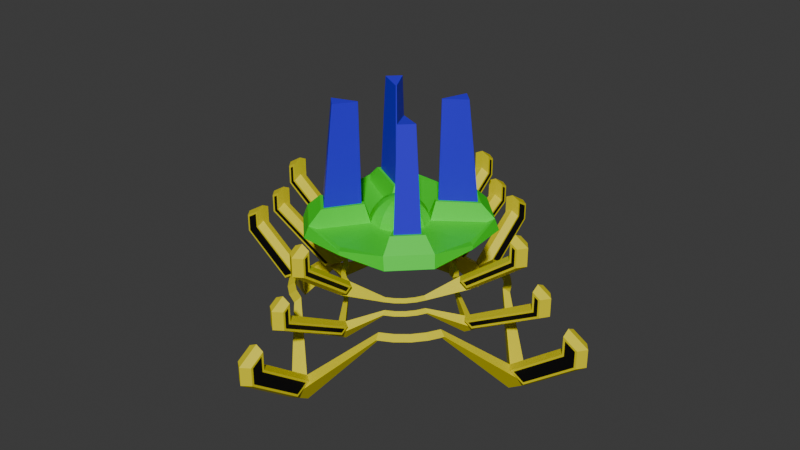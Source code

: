 # Source: stella_crest_charging.blend  (saved by Blender 4.2.66; exported with 4.5.12 LTS)
import bpy
from mathutils import Matrix  # noqa: F401  (used for matrix-valued properties, if any)

bpy.ops.wm.read_factory_settings(use_empty=True)
scene = bpy.context.scene
scene.name = 'c_ubersaw.qc'

# ---- collections
col_stella_crest_charging = bpy.data.collections.new('stella_crest_charging'); scene.collection.children.link(col_stella_crest_charging)

# ---- materials (node trees are filled in below, after node groups)
mat_c_ubersaw = bpy.data.materials.new('c_ubersaw')
mat_c_ubersaw.use_transparent_shadow = False
mat_c_ubersaw.diffuse_color = (0.8097, 0.0, 0.9858, 1.0)
mat_c_saxxy = bpy.data.materials.new('c_saxxy')
mat_c_saxxy.use_transparent_shadow = False
mat_c_invasion_bat_laser_blue = bpy.data.materials.new('c_invasion_bat_laser_blue')
mat_c_invasion_bat_laser_blue.use_transparent_shadow = False
mat_sniper_owl_white = bpy.data.materials.new('sniper_owl_white')
mat_sniper_owl_white.use_transparent_shadow = False
mat_c_frying_pan_gold = bpy.data.materials.new('c_frying_pan_gold')
mat_black = bpy.data.materials.new('black')
mat_crystal_ball_glass = bpy.data.materials.new('crystal_ball_glass')

# ---- material node trees
mat_c_saxxy.use_nodes = True; mat_c_saxxy.node_tree.nodes.clear()
_N = mat_c_saxxy.node_tree.nodes; _L = mat_c_saxxy.node_tree.links
n0 = _N.new('ShaderNodeBsdfPrincipled'); n0.name = 'Principled BSDF'; n0.location = (10, 300)
n1 = _N.new('ShaderNodeOutputMaterial'); n1.name = 'Material Output'; n1.location = (300, 300)
_L.new(n0.outputs[0], n1.inputs[0])
n1.is_active_output = True
mat_c_invasion_bat_laser_blue.use_nodes = True; mat_c_invasion_bat_laser_blue.node_tree.nodes.clear()
_N = mat_c_invasion_bat_laser_blue.node_tree.nodes; _L = mat_c_invasion_bat_laser_blue.node_tree.links
n0 = _N.new('ShaderNodeBsdfPrincipled'); n0.name = 'Principled BSDF'; n0.location = (10, 300)
n0.inputs[0].default_value = (0.03327, 0.006964, 0.8006, 1.0)
n1 = _N.new('ShaderNodeOutputMaterial'); n1.name = 'Material Output'; n1.location = (300, 300)
_L.new(n0.outputs[0], n1.inputs[0])
n1.is_active_output = True
mat_sniper_owl_white.use_nodes = True; mat_sniper_owl_white.node_tree.nodes.clear()
_N = mat_sniper_owl_white.node_tree.nodes; _L = mat_sniper_owl_white.node_tree.links
n0 = _N.new('ShaderNodeBsdfPrincipled'); n0.name = 'Principled BSDF'; n0.location = (10, 300)
n1 = _N.new('ShaderNodeOutputMaterial'); n1.name = 'Material Output'; n1.location = (300, 300)
_L.new(n0.outputs[0], n1.inputs[0])
n1.is_active_output = True
mat_c_frying_pan_gold.use_nodes = True; mat_c_frying_pan_gold.node_tree.nodes.clear()
_N = mat_c_frying_pan_gold.node_tree.nodes; _L = mat_c_frying_pan_gold.node_tree.links
n0 = _N.new('ShaderNodeBsdfPrincipled'); n0.name = 'Principled BSDF'; n0.location = (10, 300)
n0.inputs[0].default_value = (0.8001, 0.6991, 0.004141, 1.0)
n1 = _N.new('ShaderNodeOutputMaterial'); n1.name = 'Material Output'; n1.location = (300, 300)
_L.new(n0.outputs[0], n1.inputs[0])
n1.is_active_output = True
mat_black.use_nodes = True; mat_black.node_tree.nodes.clear()
_N = mat_black.node_tree.nodes; _L = mat_black.node_tree.links
n0 = _N.new('ShaderNodeBsdfPrincipled'); n0.name = 'Principled BSDF'; n0.location = (10, 300)
n0.inputs[0].default_value = (0.0, 0.0, 0.0, 1.0)
n1 = _N.new('ShaderNodeOutputMaterial'); n1.name = 'Material Output'; n1.location = (300, 300)
_L.new(n0.outputs[0], n1.inputs[0])
n1.is_active_output = True
mat_crystal_ball_glass.use_nodes = True; mat_crystal_ball_glass.node_tree.nodes.clear()
_N = mat_crystal_ball_glass.node_tree.nodes; _L = mat_crystal_ball_glass.node_tree.links
n0 = _N.new('ShaderNodeBsdfPrincipled'); n0.name = 'Principled BSDF'; n0.location = (10, 300)
n0.inputs[0].default_value = (0.02516, 0.8005, 0.01584, 1.0)
n1 = _N.new('ShaderNodeOutputMaterial'); n1.name = 'Material Output'; n1.location = (300, 300)
_L.new(n0.outputs[0], n1.inputs[0])
n1.is_active_output = True

# ---- world
world_world = bpy.data.worlds.new('World'); scene.world = world_world
world_world.use_nodes = True; world_world.node_tree.nodes.clear()
_N = world_world.node_tree.nodes; _L = world_world.node_tree.links
n0 = _N.new('ShaderNodeOutputWorld'); n0.name = 'World Output'; n0.location = (300, 300)
n1 = _N.new('ShaderNodeBackground'); n1.name = 'Background'; n1.location = (10, 300)
n1.inputs[0].default_value = (0.05088, 0.05088, 0.05088, 1.0)
_L.new(n1.outputs[0], n0.inputs[0])
n0.is_active_output = True
world_world.color = (0.05088, 0.05088, 0.05088)
world_world.use_sun_shadow = False
world_world.sun_shadow_jitter_overblur = 0.0

# ---- meshes
me_hand_crest_v1 = bpy.data.meshes.new('hand_crest_v1')
me_hand_crest_v1.from_pydata([(-9.745, -5.258, -0.5403), (-9.061, -4.976, -0.1134), (-9.061, -4.976, -0.9672), (-8.978, -6.693, -0.5403), (-8.363, -6.282, -0.1134), (-8.363, -6.282, -0.9672), (-7.946, -7.95, -0.5403), (-7.423, -7.428, -0.1134), (-7.423, -7.428, -0.9672), (-6.688, -8.982, -0.5403), (-6.278, -8.368, -0.1134), (-6.278, -8.368, -0.9672), (-5.254, -9.749, -0.5403), (-4.971, -9.066, -0.1134), (-4.971, -9.066, -0.9672), (-5.592, -2.534, -0.897), (-5.126, -2.341, -0.6059), (-5.126, -2.341, -1.188), (-5.069, -3.513, -0.897), (-4.65, -3.233, -0.6059), (-4.65, -3.233, -1.188), (-4.366, -4.37, -0.897), (-4.009, -4.014, -0.6059), (-4.009, -4.014, -1.188), (-3.508, -5.074, -0.897), (-3.228, -4.655, -0.6059), (-3.228, -4.655, -1.188), (-2.53, -5.597, -0.897), (-2.337, -5.131, -0.6059), (-2.337, -5.131, -1.188), (-5.359, -2.437, 0.4259), (-4.913, -2.253, 0.704), (-4.913, -2.253, 0.1478), (-4.859, -3.372, 0.4259), (-4.458, -3.104, 0.704), (-4.458, -3.104, 0.1478), (-4.187, -4.191, 0.4259), (-3.846, -3.851, 0.704), (-3.846, -3.851, 0.1478), (-3.367, -4.864, 0.4259), (-3.1, -4.463, 0.704), (-3.1, -4.463, 0.1478), (-2.433, -5.363, 0.4259), (-2.248, -4.918, 0.704), (-2.248, -4.918, 0.1478), (-15.78, 0.0, -5.988), (-13.62, 0.0, -4.639), (-13.62, 0.0, -7.336), (0.0, -15.79, -5.988), (0.0, -13.63, -4.639), (0.0, -13.63, -7.336), (-9.616, 0.0, -2.273), (-8.145, 0.0, -1.353), (-8.145, 0.0, -3.192), (0.0, -9.621, -2.273), (0.0, -8.149, -1.353), (0.0, -8.149, -3.192), (-8.878, 0.0, 1.905), (-7.472, 0.0, 2.784), (-7.472, 0.0, 1.027), (0.0, -8.882, 1.905), (0.0, -7.477, 2.784), (0.0, -7.477, 1.027), (0.0, -0.5989, 8.967), (0.0, -1.175, 8.792), (0.0, -1.706, 8.509), (0.0, -2.171, 8.127), (0.0, -2.553, 7.662), (0.0, -2.836, 7.131), (0.0, -3.011, 6.555), (0.0, -3.011, 5.357), (0.0, -2.836, 4.781), (0.0, -2.553, 4.25), (0.0, -2.171, 3.785), (0.0, -1.706, 3.403), (0.0, -1.175, 3.12), (0.0, -0.5989, 2.945), (-0.2995, -0.5187, 8.967), (-0.5874, -1.017, 8.792), (-0.8528, -1.477, 8.509), (-1.085, -1.88, 8.127), (-1.276, -2.211, 7.662), (-1.418, -2.456, 7.131), (-2.59, -2.693, 8.393), (-3.098, -3.411, 3.782), (-1.418, -2.456, 4.781), (-1.276, -2.211, 4.25), (-1.085, -1.88, 3.785), (-0.8528, -1.477, 3.403), (-0.5874, -1.017, 3.12), (-0.2995, -0.5187, 2.945), (-0.5187, -0.2995, 8.967), (-1.017, -0.5874, 8.792), (-1.477, -0.8528, 8.509), (-1.88, -1.085, 8.127), (-2.211, -1.276, 7.662), (-2.456, -1.418, 7.131), (-2.693, -2.59, 8.393), (-3.411, -3.098, 3.782), (-2.456, -1.418, 4.781), (-2.211, -1.276, 4.25), (-1.88, -1.085, 3.785), (-1.477, -0.8528, 3.403), (-1.017, -0.5874, 3.12), (-0.5187, -0.2995, 2.945), (0.0, 0.0, 2.886), (-0.5989, 0.0, 8.967), (-1.175, 0.0, 8.792), (-1.706, 0.0, 8.509), (-2.171, 0.0, 8.127), (-2.553, 0.0, 7.662), (-2.836, 0.0, 7.131), (-3.011, 0.0, 6.555), (-3.011, 0.0, 5.357), (-2.836, 0.0, 4.781), (-2.553, 0.0, 4.25), (-2.171, 0.0, 3.785), (-1.706, 0.0, 3.403), (-1.175, 0.0, 3.12), (-0.5989, 0.0, 2.945), (0.0, 0.0, 9.026), (0.0, -8.545, 6.896), (0.0, -8.818, 6.56), (0.0, -8.827, 6.13), (-4.346, -6.132, 8.619), (-4.853, -6.384, 5.332), (-6.132, -4.346, 8.619), (-6.384, -4.853, 5.332), (-8.545, 0.0, 6.896), (-8.818, 0.0, 6.56), (-8.827, 0.0, 6.13), (-2.608, -1.506, 5.357), (-8.289, -5.024, 6.01), (-1.506, -2.608, 5.357), (-5.024, -8.289, 6.01), (-2.608, -1.506, 6.555), (-1.506, -2.608, 6.555), (-4.137, -7.401, 6.908), (-7.401, -4.137, 6.908), (-4.654, -7.982, 7.28), (-7.982, -4.654, 7.28), (-6.595, -4.273, 8.636), (-4.273, -6.595, 8.636), (-2.641, -2.253, 8.376), (-2.253, -2.641, 8.376), (-2.731, -2.8, 18.79), (-2.8, -2.731, 18.79), (-3.903, -5.095, 18.94), (-5.095, -3.903, 18.94), (-21.78, 0.0, -1.438), (-19.62, 0.0, -0.08968), (0.0, -21.79, -1.438), (0.0, -19.63, -0.08968), (-17.62, 0.0, 2.277), (-16.14, 0.0, 3.196), (0.0, -17.62, 2.277), (0.0, -16.15, 3.196), (-14.88, 0.0, 6.455), (-13.47, 0.0, 7.333), (0.0, -14.88, 6.455), (0.0, -13.48, 7.333), (-21.16, -0.839, -1.466), (-15.75, -0.839, -5.293), (-14.63, -0.839, -4.594), (-0.839, -15.75, -5.293), (-0.839, -14.64, -4.594), (-9.603, -0.839, -1.59), (-9.198, -0.839, -1.336), (-0.839, -9.608, -1.59), (-0.839, -9.203, -1.336), (-8.846, -0.839, 2.6), (-8.48, -0.839, 2.829), (-0.839, -8.851, 2.6), (-0.839, -8.484, 2.829), (-19.64, -0.839, -0.5198), (-0.839, -21.16, -1.466), (-0.839, -19.65, -0.5198), (-16.99, -0.839, 2.249), (-16.16, -0.839, 2.766), (-0.839, -17.0, 2.249), (-0.839, -16.17, 2.766), (-14.25, -0.839, 6.427), (-13.49, -0.839, 6.903), (-0.839, -14.26, 6.427), (-0.839, -13.5, 6.903), (-21.78, 0.0, 0.4606), (-19.62, 0.0, 1.809), (0.0, -21.79, 0.4606), (0.0, -19.63, 1.809), (-17.62, 0.0, 4.176), (-16.14, 0.0, 5.095), (0.0, -17.62, 4.176), (0.0, -16.15, 5.095), (-14.88, 0.0, 8.353), (-13.47, 0.0, 9.232), (0.0, -14.88, 8.353), (0.0, -13.48, 9.232), (-20.94, -0.839, 0.3116), (-19.86, -0.839, 0.9855), (-0.839, -20.94, 0.3116), (-0.839, -19.87, 0.9855), (-16.77, -0.839, 4.027), (-16.38, -0.839, 4.272), (-0.839, -16.78, 4.027), (-0.839, -16.39, 4.272), (-14.04, -0.839, 8.204), (-13.71, -0.839, 8.408), (-0.839, -14.04, 8.204), (-0.839, -13.71, 8.408), (-8.768, -0.839, -1.325), (-16.38, -0.839, 2.638), (-16.77, -0.839, 2.377), (-9.597, -0.839, -1.843), (-0.839, -8.101, 2.812), (-0.839, -13.71, 6.795), (-0.839, -14.04, 6.535), (-0.839, -8.863, 2.335), (-15.76, -0.839, -5.557), (-20.94, -0.839, -1.358), (-19.86, -0.839, -0.628), (-14.25, -0.839, -4.611), (-0.839, -9.601, -1.843), (-0.839, -16.78, 2.377), (-0.839, -16.39, 2.638), (-0.839, -8.773, -1.325), (-0.839, -15.77, -5.557), (-0.839, -20.94, -1.358), (-0.839, -19.87, -0.628), (-0.839, -14.25, -4.611), (-8.096, -0.839, 2.812), (-13.71, -0.839, 6.795), (-14.04, -0.839, 6.535), (-8.858, -0.839, 2.335), (-0.839, -13.5, 8.802), (-21.16, -0.839, 0.4325), (-19.64, -0.839, 1.379), (-0.839, -21.16, 0.4325), (-0.839, -19.65, 1.379), (-16.99, -0.839, 4.147), (-16.16, -0.839, 4.665), (-0.839, -17.0, 4.147), (-0.839, -16.17, 4.665), (-14.25, -0.839, 8.325), (-13.49, -0.839, 8.802), (-0.839, -14.26, 8.325)], [], [(0, 3, 4, 1), (1, 4, 5, 2), (2, 5, 3, 0), (3, 6, 7, 4), (4, 7, 8, 5), (5, 8, 6, 3), (6, 9, 10, 7), (7, 10, 11, 8), (8, 11, 9, 6), (9, 12, 13, 10), (10, 13, 14, 11), (11, 14, 12, 9), (15, 18, 19, 16), (16, 19, 20, 17), (17, 20, 18, 15), (18, 21, 22, 19), (19, 22, 23, 20), (20, 23, 21, 18), (21, 24, 25, 22), (22, 25, 26, 23), (23, 26, 24, 21), (24, 27, 28, 25), (25, 28, 29, 26), (26, 29, 27, 24), (30, 33, 34, 31), (31, 34, 35, 32), (32, 35, 33, 30), (33, 36, 37, 34), (34, 37, 38, 35), (35, 38, 36, 33), (36, 39, 40, 37), (37, 40, 41, 38), (38, 41, 39, 36), (39, 42, 43, 40), (40, 43, 44, 41), (41, 44, 42, 39), (43, 42, 60, 61), (14, 13, 49, 50), (27, 29, 56, 54), (1, 2, 47, 46), (0, 1, 46, 45), (58, 59, 57), (46, 47, 45), (61, 60, 62), (52, 53, 51), (49, 48, 50), (55, 54, 56), (2, 0, 45, 47), (30, 31, 58, 57), (31, 32, 59, 58), (12, 14, 50, 48), (44, 43, 61, 62), (32, 30, 57, 59), (28, 27, 54, 55), (15, 16, 52, 51), (16, 17, 53, 52), (42, 44, 62, 60), (29, 28, 55, 56), (17, 15, 51, 53), (13, 12, 48, 49), (74, 73, 87, 88), (68, 67, 81, 82), (75, 74, 88, 89), (69, 68, 82, 136), (76, 75, 89, 90), (135, 112, 128, 138), (63, 120, 77), (105, 76, 90), (69, 136, 137, 121), (64, 63, 77, 78), (71, 70, 133, 85), (65, 64, 78, 79), (72, 71, 85, 86), (66, 65, 79, 80), (73, 72, 86, 87), (67, 66, 80, 81), (78, 77, 91, 92), (85, 133, 131, 99), (79, 78, 92, 93), (86, 85, 99, 100), (80, 79, 93, 94), (87, 86, 100, 101), (81, 80, 94, 95), (88, 87, 101, 102), (82, 81, 95, 96), (89, 88, 102, 103), (136, 82, 96, 135), (90, 89, 103, 104), (126, 124, 147, 148), (77, 120, 91), (105, 90, 104), (98, 84, 125, 127), (96, 95, 110, 111), (103, 102, 117, 118), (135, 96, 111, 112), (104, 103, 118, 119), (113, 131, 132, 130), (91, 120, 106), (105, 104, 119), (133, 70, 123, 134), (92, 91, 106, 107), (99, 131, 113, 114), (93, 92, 107, 108), (100, 99, 114, 115), (94, 93, 108, 109), (101, 100, 115, 116), (95, 94, 109, 110), (102, 101, 116, 117), (122, 121, 137, 139), (123, 122, 139, 134), (134, 139, 140, 132), (140, 138, 128, 129), (132, 140, 129, 130), (98, 127, 132, 131), (84, 98, 131, 133), (125, 84, 133, 134), (127, 125, 134, 132), (143, 144, 136, 135), (144, 142, 137, 136), (141, 143, 135, 138), (142, 139, 137), (141, 138, 140), (142, 141, 140, 139), (124, 126, 141, 142), (97, 83, 144, 143), (83, 124, 142, 144), (126, 97, 143, 141), (145, 146, 148, 147), (97, 126, 148, 146), (83, 97, 146, 145), (124, 83, 145, 147), (126, 124, 83, 97), (166, 167, 210, 211), (172, 215, 214, 173), (163, 219, 218, 162), (169, 168, 222, 223), (165, 164, 226, 227), (170, 171, 230, 231), (217, 45, 46, 220), (225, 228, 49, 48), (209, 212, 51, 52), (221, 224, 55, 54), (229, 232, 57, 58), (213, 61, 60, 216), (179, 155, 191, 240), (227, 226, 199, 200), (156, 180, 241, 192), (219, 198, 197, 218), (178, 154, 190, 239), (153, 177, 238, 189), (178, 209, 52, 154), (212, 177, 153, 51), (184, 160, 61, 213), (216, 60, 159, 183), (161, 149, 45, 217), (220, 46, 150, 174), (179, 221, 54, 155), (224, 180, 156, 55), (175, 225, 48, 151), (228, 176, 152, 49), (182, 229, 58, 158), (232, 181, 157, 57), (235, 186, 185, 234), (237, 236, 187, 188), (238, 239, 190, 189), (241, 240, 191, 192), (242, 243, 194, 193), (244, 195, 196, 233), (211, 210, 202, 201), (150, 186, 235, 174), (157, 181, 242, 193), (223, 222, 203, 204), (161, 234, 185, 149), (182, 158, 194, 243), (231, 230, 206, 205), (152, 176, 237, 188), (159, 195, 244, 183), (215, 207, 208, 214), (175, 151, 187, 236), (184, 233, 196, 160), (210, 167, 209, 178), (166, 211, 177, 212), (173, 214, 184, 213), (215, 172, 216, 183), (162, 218, 161, 217), (219, 163, 220, 174), (222, 168, 221, 179), (169, 223, 180, 224), (226, 164, 225, 175), (165, 227, 176, 228), (230, 171, 229, 182), (170, 231, 181, 232), (163, 162, 217, 220), (164, 165, 228, 225), (167, 166, 212, 209), (168, 169, 224, 221), (171, 170, 232, 229), (172, 173, 213, 216), (214, 208, 233, 184), (197, 198, 235, 234), (200, 199, 236, 237), (201, 202, 239, 238), (204, 203, 240, 241), (205, 206, 243, 242), (208, 207, 244, 233), (211, 201, 238, 177), (202, 210, 178, 239), (218, 197, 234, 161), (198, 219, 174, 235), (223, 204, 241, 180), (199, 226, 175, 236), (227, 200, 237, 176), (203, 222, 179, 240), (231, 205, 242, 181), (206, 230, 182, 243), (207, 215, 183, 244)])
me_hand_crest_v1.polygons.foreach_set('material_index', [4, 4, 4, 4, 4, 4, 4, 4, 4, 4, 4, 4, 4, 4, 4, 4, 4, 4, 4, 4, 4, 4, 4, 4, 4, 4, 4, 4, 4, 4, 4, 4, 4, 4, 4, 4, 4, 4, 4, 4, 4, 4, 4, 4, 4, 4, 4, 4, 4, 4, 4, 4, 4, 4, 4, 4, 4, 4, 4, 4, 6, 6, 6, 6, 6, 6, 6, 6, 6, 6, 6, 6, 6, 6, 6, 6, 6, 6, 6, 6, 6, 6, 6, 6, 6, 6, 6, 6, 2, 6, 6, 6, 6, 6, 6, 6, 6, 6, 6, 6, 6, 6, 6, 6, 6, 6, 6, 6, 6, 6, 6, 6, 6, 6, 6, 6, 6, 6, 6, 6, 6, 6, 6, 6, 6, 6, 6, 2, 2, 2, 2, 6, 5, 5, 5, 5, 5, 5, 4, 4, 4, 4, 4, 4, 4, 5, 4, 5, 4, 4, 4, 4, 4, 4, 4, 4, 4, 4, 4, 4, 4, 4, 4, 4, 4, 4, 4, 4, 5, 4, 4, 5, 4, 4, 5, 4, 4, 5, 4, 4, 4, 4, 4, 4, 4, 4, 4, 4, 4, 4, 4, 4, 4, 4, 4, 4, 4, 4, 4, 4, 4, 4, 4, 4, 4, 4, 4, 4, 4, 4, 4, 4, 4, 4, 4, 4])
_uv = me_hand_crest_v1.uv_layers.new(name='Float2')
_uv.uv.foreach_set('vector', [0.07962, -2.875, 0.1341, -2.875, 0.1317, -2.328, 0.08205, -2.328, 0.08216, 0.2394, 0.1335, 0.2394, 0.1335, 0.7871, 0.08216, 0.7871, 0.08192, 3.312, 0.1302, 3.312, 0.1326, 3.86, 0.07956, 3.86, 0.09189, -2.939, 0.1464, -2.939, 0.144, -2.391, 0.09432, -2.391, 0.09381, 0.2395, 0.1452, 0.2395, 0.1452, 0.7872, 0.09381, 0.7872, 0.09473, 3.375, 0.143, 3.375, 0.1454, 3.923, 0.09237, 3.923, 0.1038, -2.939, 0.1583, -2.939, 0.1559, -2.391, 0.1062, -2.391, 0.1051, 0.2393, 0.1564, 0.2393, 0.1564, 0.787, 0.1051, 0.7871, 0.1072, 3.375, 0.1555, 3.375, 0.1578, 3.923, 0.1048, 3.923, 0.1161, -2.877, 0.1706, -2.877, 0.1682, -2.329, 0.1185, -2.329, 0.1167, 0.2395, 0.1681, 0.2395, 0.1681, 0.7872, 0.1167, 0.7872, 0.12, 3.313, 0.1683, 3.313, 0.1706, 3.861, 0.1176, 3.861, 0.06469, -0.2363, 0.1018, -0.2363, 0.1002, 0.1373, 0.06634, 0.1373, 0.06593, 0.5554, 0.101, 0.5554, 0.101, 0.9289, 0.06593, 0.9289, 0.06665, 0.6165, 0.09961, 0.6165, 0.1012, 0.99, 0.06504, 0.99, 0.09261, -0.2477, 0.1298, -0.2477, 0.1281, 0.1259, 0.09426, 0.1259, 0.09374, 0.5553, 0.1288, 0.5553, 0.1288, 0.9289, 0.09374, 0.9289, 0.09466, 0.6278, 0.1276, 0.6278, 0.1292, 1.001, 0.09305, 1.001, 0.1205, -0.248, 0.1576, -0.248, 0.156, 0.1255, 0.1221, 0.1255, 0.1215, 0.5553, 0.1565, 0.5553, 0.1565, 0.9289, 0.1215, 0.9289, 0.1226, 0.6282, 0.1556, 0.6282, 0.1572, 1.002, 0.121, 1.002, 0.1484, -0.2374, 0.1855, -0.2374, 0.1839, 0.1362, 0.15, 0.1362, 0.1493, 0.5553, 0.1843, 0.5553, 0.1843, 0.9288, 0.1493, 0.9288, 0.1506, 0.6175, 0.1836, 0.6175, 0.1852, 0.991, 0.149, 0.991, 0.06552, 0.3314, 0.101, 0.3314, 0.09943, 0.6882, 0.0671, 0.6882, 0.06672, -0.285, 0.1002, -0.285, 0.1002, 0.07189, 0.06672, 0.07188, 0.06739, 0.9203, 0.09887, 0.9203, 0.1004, 1.277, 0.06585, 1.277, 0.09344, 0.3199, 0.1289, 0.3199, 0.1274, 0.6768, 0.09502, 0.6768, 0.09452, -0.2848, 0.128, -0.2848, 0.128, 0.07204, 0.09452, 0.07204, 0.0954, 0.9317, 0.1269, 0.9317, 0.1284, 1.289, 0.09386, 1.289, 0.1213, 0.3196, 0.1568, 0.3196, 0.1552, 0.6765, 0.1229, 0.6764, 0.1223, -0.285, 0.1557, -0.285, 0.1557, 0.07184, 0.1223, 0.07184, 0.1233, 0.932, 0.1548, 0.932, 0.1564, 1.289, 0.1218, 1.289, 0.1492, 0.3303, 0.1847, 0.3303, 0.1831, 0.6871, 0.1508, 0.6871, 0.1501, -0.285, 0.1835, -0.285, 0.1835, 0.07181, 0.1501, 0.07182, 0.1513, 0.9214, 0.1828, 0.9214, 0.1844, 1.278, 0.1498, 1.278, 0.1379, 0.2226, 0.1422, -0.1123, 0.2335, -0.9421, 0.2127, 0.04382, 0.3651, 0.7871, 0.3651, 0.2394, 0.491, 3.143, 0.491, 4.873, 0.3197, -0.07484, 0.3156, -0.4277, 0.4001, -0.04121, 0.4207, 0.9957, -0.1151, 0.2394, -0.1151, 0.7872, -0.2409, 4.873, -0.2409, 3.143, -0.04226, -2.215, -0.03623, -1.69, -0.2167, -4.351, -0.2508, -5.844, 0.05996, 49.67, 0.05996, 50.79, 0.05847, 78.56, 0.05281, 129.9, 0.05281, 131.7, 0.05052, 163.4, 0.19, 49.76, 0.1915, 78.66, 0.19, 50.89, 0.05877, 52.32, 0.05877, 53.5, 0.05721, 78.18, 0.1972, 130.0, 0.1995, 163.4, 0.1972, 131.7, 0.1912, 52.4, 0.1928, 78.26, 0.1912, 53.58, -0.1124, 1.888, -0.1192, 2.4, -0.2834, 2.745, -0.2545, 1.216, 0.1079, -0.1105, 0.1122, 0.2244, 0.03734, 0.04601, 0.0166, -0.9399, -0.01336, -0.285, -0.01336, 0.07187, -0.07966, -0.4921, -0.07966, -1.619, 0.3693, 2.402, 0.3625, 1.89, 0.5045, 1.218, 0.5334, 2.748, 0.2635, 0.07189, 0.2635, -0.285, 0.3297, -1.619, 0.3297, -0.4921, 0.01479, 0.2192, 0.01284, 0.5716, -0.1035, 2.195, -0.08195, 1.22, 0.1421, -0.4229, 0.1444, -0.7894, 0.2693, -2.64, 0.2465, -1.616, 0.1058, -0.7881, 0.1081, -0.4216, 0.003578, -1.614, -0.01925, -2.638, -0.01156, 0.5554, -0.01156, 0.9289, -0.0872, 2.214, -0.0872, 1.035, 0.2373, 0.573, 0.2354, 0.2205, 0.332, 1.222, 0.3536, 2.197, 0.2617, 0.9289, 0.2617, 0.5553, 0.3373, 1.035, 0.3373, 2.214, -0.06551, -0.4295, -0.06962, -0.07666, -0.1706, 0.9934, -0.15, -0.04343, 0.2863, -1.692, 0.2924, -2.217, 0.5009, -5.847, 0.4668, -4.353, 0.2436, 0.5963, 0.2535, 0.6588, 0.1632, 0.6588, 0.173, 0.5963, 0.2531, 1.179, 0.2485, 1.241, 0.1682, 1.241, 0.1636, 1.179, 0.2405, 0.4326, 0.2555, 0.4951, 0.1611, 0.4951, 0.1761, 0.4326, 0.2518, 1.158, 0.2492, 1.22, 0.1675, 1.22, 0.1649, 1.158, 0.2337, 0.2538, 0.2596, 0.3163, 0.157, 0.3163, 0.183, 0.2538, 0.08508, 1.158, -0.00175, 1.158, -0.07302, 1.01, 0.1512, 1.018, 0.25, 1.002, 0.2083, 1.065, 0.1667, 1.002, 0.2083, 0.06494, 0.25, 0.1274, 0.1667, 0.1274, 0.2518, 1.158, 0.1649, 1.158, 0.09884, 1.018, 0.323, 1.01, 0.2692, 1.066, 0.2386, 1.129, 0.1781, 1.129, 0.1475, 1.066, 0.2483, 0.9703, 0.2508, 1.033, 0.1659, 1.033, 0.1684, 0.9703, 0.2603, 1.12, 0.2438, 1.183, 0.1728, 1.183, 0.1564, 1.12, 0.247, 0.8662, 0.2514, 0.9287, 0.1652, 0.9287, 0.1696, 0.8662, 0.2568, 1.159, 0.2462, 1.221, 0.1705, 1.221, 0.1599, 1.159, 0.2456, 0.7414, 0.2523, 0.8039, 0.1644, 0.8039, 0.1711, 0.7414, 0.2546, 1.179, 0.2476, 1.241, 0.1691, 1.241, 0.162, 1.179, 0.1859, 1.066, 0.1553, 1.129, 0.09473, 1.129, 0.06412, 1.066, 0.1649, 0.9703, 0.1675, 1.033, 0.08255, 1.033, 0.08506, 0.9703, 0.177, 1.12, 0.1605, 1.183, 0.08951, 1.183, 0.07303, 1.12, 0.1637, 0.8662, 0.1681, 0.9287, 0.08191, 0.9287, 0.0863, 0.8662, 0.1734, 1.159, 0.1629, 1.221, 0.08714, 1.221, 0.07658, 1.159, 0.1622, 0.7414, 0.1689, 0.8039, 0.08107, 0.8039, 0.08777, 0.7414, 0.1713, 1.179, 0.1642, 1.241, 0.08575, 1.241, 0.07871, 1.179, 0.1603, 0.5963, 0.1702, 0.6588, 0.07984, 0.6588, 0.08971, 0.5963, 0.1697, 1.179, 0.1652, 1.241, 0.08483, 1.241, 0.08028, 1.179, 0.1572, 0.4326, 0.1722, 0.4951, 0.07779, 0.4951, 0.09281, 0.4326, 0.1684, 1.158, 0.1659, 1.22, 0.08415, 1.22, 0.08158, 1.158, 0.1504, 0.2538, 0.1763, 0.3163, 0.0737, 0.3163, 0.09962, 0.2538, 0.05473, 1.029, 0.1953, 1.029, 0.1719, 1.029, 0.07812, 1.029, 0.1667, 1.002, 0.125, 1.065, 0.08333, 1.002, 0.125, 0.06494, 0.1667, 0.1274, 0.08333, 0.1274, 0.1129, 1.07, 0.1371, 1.07, 0.184, 1.162, 0.06599, 1.162, 0.08639, 1.179, 0.08184, 1.241, 0.001494, 1.241, -0.003055, 1.179, 0.07385, 0.4326, 0.08888, 0.4951, -0.005545, 0.4951, 0.009481, 0.4326, 0.08508, 1.158, 0.08252, 1.22, 0.0008127, 1.22, -0.00175, 1.158, 0.06705, 0.2538, 0.09297, 0.3163, -0.009637, 0.3163, 0.01629, 0.2538, -0.0007871, 1.033, 0.08412, 1.033, 0.1761, 1.202, -0.08305, 1.186, 0.08333, 1.002, 0.04167, 1.065, 1.49e-08, 1.002, 0.04167, 0.06494, 0.08333, 0.1274, -2.608e-08, 0.1274, 0.1659, 1.033, 0.2508, 1.033, 0.333, 1.186, 0.0739, 1.202, 0.1025, 1.066, 0.07194, 1.129, 0.01139, 1.129, -0.01921, 1.066, 0.08161, 0.9703, 0.08412, 1.033, -0.0007871, 1.033, 0.001722, 0.9703, 0.09364, 1.12, 0.07716, 1.183, 0.006173, 1.183, -0.0103, 1.12, 0.08036, 0.8662, 0.08475, 0.9287, -0.00142, 0.9287, 0.002971, 0.8662, 0.09008, 1.159, 0.07953, 1.221, 0.003802, 1.221, -0.006751, 1.159, 0.0789, 0.7414, 0.08559, 0.8039, -0.002259, 0.8039, 0.004438, 0.7414, 0.08795, 1.179, 0.08092, 1.241, 0.002418, 1.241, -0.004622, 1.179, 0.07695, 0.5963, 0.08683, 0.6588, -0.003494, 0.6588, 0.00638, 0.5963, 0.3029, 1.029, 0.2997, 1.069, 0.08269, 1.094, 0.05828, 1.074, 0.3087, 1.131, 0.3087, 1.173, 0.06716, 1.244, 0.05189, 1.122, 0.2468, 1.063, 0.2492, 1.186, 0.0008482, 1.186, 0.003238, 1.063, 0.1917, 1.074, 0.1673, 1.094, -0.04968, 1.069, -0.05291, 1.029, 0.1981, 1.122, 0.1828, 1.244, -0.05869, 1.173, -0.0587, 1.131, 0.1117, 1.072, 0.04246, 1.158, -0.0007493, 1.199, 0.08255, 1.033, 0.1371, 1.057, 0.1129, 1.057, 0.08255, 1.033, 0.1675, 1.033, 0.2075, 1.158, 0.1383, 1.072, 0.1675, 1.033, 0.2507, 1.199, 0.06599, 1.183, 0.184, 1.183, 0.2507, 1.199, -0.0007493, 1.199, 0.1097, 1.141, 0.1403, 1.141, 0.1684, 1.158, 0.08158, 1.158, 0.1403, 1.141, 0.2164, 1.022, 0.2536, 1.024, 0.1684, 1.158, 0.03363, 1.022, 0.1097, 1.141, 0.08158, 1.158, -0.003601, 1.024, 0.2124, 1.085, 0.2501, 1.056, 0.2477, 1.094, 0.03783, 1.089, 0.002318, 1.094, -8.598e-05, 1.056, 0.2124, 1.085, 0.0376, 1.085, -8.598e-05, 1.056, 0.2501, 1.056, 0.1953, 1.029, 0.05473, 1.029, 0.03363, 1.022, 0.2164, 1.022, 0.1209, 1.133, 0.1291, 1.133, 0.1403, 1.141, 0.1097, 1.141, 0.1291, 1.133, 0.1953, 1.029, 0.2164, 1.022, 0.1403, 1.141, 0.05473, 1.029, 0.1209, 1.133, 0.1097, 1.141, 0.03363, 1.022, 0.1277, 1.11, 0.1223, 1.11, 0.07812, 1.041, 0.1719, 1.041, 0.1209, 1.133, 0.05473, 1.029, 0.06366, 1.043, 0.1078, 1.112, 0.1291, 1.133, 0.1209, 1.133, 0.1223, 1.133, 0.1277, 1.133, 0.1953, 1.029, 0.1291, 1.133, 0.1422, 1.112, 0.1863, 1.043, 0.0, 0.0, 0.0, 0.0, 0.0, 0.0, 0.0, 0.0, 0.05723, 77.53, 0.05765, 70.4, 0.05004, 191.2, 0.04963, 198.1, 0.2361, -0.6669, 0.345, -1.614, 0.3404, -1.364, 0.2307, -0.4096, -0.2251, -4.858, -0.2276, -6.447, -0.2453, -7.209, -0.2428, -5.633, 0.1924, 70.48, 0.1928, 77.61, 0.2004, 198.2, 0.2, 191.3, 0.1983, 145.2, 0.1995, 162.5, 0.205, 238.3, 0.2038, 221.6, 0.05851, 77.48, 0.05889, 69.94, 0.05335, 172.8, 0.05301, 179.6, -0.2459, -5.713, -0.2508, -5.844, -0.2167, -4.351, -0.2219, -4.665, 0.1995, 162.9, 0.1979, 139.4, 0.1972, 130.0, 0.1995, 163.4, 0.05811, 63.02, 0.05723, 77.57, 0.05721, 78.18, 0.05877, 52.32, 0.1928, 77.65, 0.1919, 63.1, 0.1912, 52.4, 0.1928, 78.26, 0.0593, 62.22, 0.05849, 77.9, 0.05847, 78.56, 0.05996, 49.67, 0.2238, -0.2369, 0.2127, 0.04382, 0.2335, -0.9421, 0.2351, -0.7717, 0.1992, 179.7, 0.1999, 190.4, 0.2007, 203.1, 0.2001, 192.4, 0.2038, 221.6, 0.205, 238.3, 0.205, 237.3, 0.2038, 220.6, 0.1976, 152.7, 0.1976, 153.3, 0.1984, 166.1, 0.1984, 165.5, -0.2276, -6.447, -0.2096, -5.994, -0.2267, -6.741, -0.2453, -7.209, 0.05238, 153.3, 0.0524, 152.6, 0.05158, 165.4, 0.05156, 166.0, 0.05011, 190.3, 0.05077, 179.6, 0.04995, 192.4, 0.04929, 203.1, 0.05093, 176.2, 0.05811, 63.02, 0.05877, 52.32, 0.05095, 175.6, 0.05723, 77.57, 0.05005, 190.8, 0.04939, 201.5, 0.05721, 78.18, 0.3371, -1.222, 0.3387, -1.051, 0.2127, 0.04382, 0.2238, -0.2369, 0.2351, -0.7717, 0.2335, -0.9421, 0.3593, -2.038, 0.3483, -1.757, -0.2484, -7.352, -0.2537, -7.667, -0.2508, -5.844, -0.2459, -5.713, -0.2219, -4.665, -0.2167, -4.351, -0.2195, -6.174, -0.2244, -6.304, 0.2, 190.9, 0.1928, 77.65, 0.1928, 78.26, 0.2006, 201.6, 0.1919, 63.1, 0.1991, 176.3, 0.1991, 175.7, 0.1912, 52.4, 0.2052, 241.7, 0.1995, 162.9, 0.1995, 163.4, 0.2059, 251.1, 0.1979, 139.4, 0.2036, 218.2, 0.2036, 217.7, 0.1972, 130.0, 0.05358, 168.4, 0.0593, 62.22, 0.05996, 49.67, 0.0536, 167.7, 0.05849, 77.9, 0.05277, 184.0, 0.05211, 196.6, 0.05847, 78.56, -0.2097, -5.723, -0.2048, -5.592, -0.239, -7.085, -0.2338, -6.77, 0.2028, 206.8, 0.2044, 230.3, 0.2051, 239.7, 0.2028, 206.3, 0.05067, 181.4, 0.05155, 166.8, 0.05157, 166.2, 0.05001, 192.1, 0.1985, 166.9, 0.1993, 181.4, 0.2, 192.1, 0.1984, 166.3, 0.05354, 169.0, 0.05435, 153.3, 0.05437, 152.6, 0.05288, 181.5, 0.339, -1.141, 0.35, -1.422, 0.3294, -0.4353, 0.3278, -0.6058, 0.04963, 198.1, 0.05004, 191.2, 0.05004, 190.2, 0.04963, 197.1, -0.2195, -6.174, -0.2166, -6.328, -0.2216, -6.459, -0.2244, -6.304, 0.05211, 196.6, 0.05277, 184.0, 0.05195, 199.1, 0.05129, 211.7, 0.2, 191.3, 0.2004, 198.2, 0.2004, 197.2, 0.2, 190.3, -0.2484, -7.352, -0.2456, -7.507, -0.2509, -7.821, -0.2537, -7.667, 0.05358, 168.4, 0.0536, 167.7, 0.05278, 182.8, 0.05276, 183.4, 0.05301, 179.6, 0.05335, 172.8, 0.05335, 171.8, 0.05301, 178.5, 0.2036, 217.7, 0.2036, 218.2, 0.2044, 229.4, 0.2044, 228.8, 0.3593, -2.038, 0.3769, -2.072, 0.3659, -1.791, 0.3483, -1.757, 0.345, -1.614, 0.3525, -0.9879, 0.3477, -0.7589, 0.3404, -1.364, 0.2052, 241.7, 0.2059, 251.1, 0.2067, 262.3, 0.206, 252.9, 0.3371, -1.222, 0.3547, -1.256, 0.3563, -1.085, 0.3387, -1.051, 0.05004, 191.2, 0.05765, 70.4, 0.05811, 63.02, 0.05027, 187.4, 0.05723, 77.53, 0.04963, 198.1, 0.04939, 202.0, 0.05723, 77.57, 0.2307, -0.4096, 0.3404, -1.364, 0.3371, -1.222, 0.2238, -0.2369, 0.345, -1.614, 0.2361, -0.6669, 0.2351, -0.7717, 0.3483, -1.757, -0.2428, -5.633, -0.2453, -7.209, -0.2484, -7.352, -0.2459, -5.713, -0.2276, -6.447, -0.2251, -4.858, -0.2219, -4.665, -0.2244, -6.304, 0.2004, 198.2, 0.1928, 77.61, 0.1928, 77.65, 0.2006, 202.0, 0.1924, 70.48, 0.2, 191.3, 0.1997, 187.5, 0.1919, 63.1, 0.205, 238.3, 0.1995, 162.5, 0.1995, 162.9, 0.2052, 241.7, 0.1983, 145.2, 0.2038, 221.6, 0.2036, 218.2, 0.1979, 139.4, 0.05335, 172.8, 0.05889, 69.94, 0.0593, 62.22, 0.05358, 168.4, 0.05851, 77.48, 0.05301, 179.6, 0.05277, 184.0, 0.05849, 77.9, -0.2251, -4.858, -0.2428, -5.633, -0.2459, -5.713, -0.2219, -4.665, 0.1995, 162.5, 0.1983, 145.2, 0.1979, 139.4, 0.1995, 162.9, 0.05765, 70.4, 0.05723, 77.53, 0.05723, 77.57, 0.05811, 63.02, 0.1928, 77.61, 0.1924, 70.48, 0.1919, 63.1, 0.1928, 77.65, 0.05889, 69.94, 0.05851, 77.48, 0.05849, 77.9, 0.0593, 62.22, 0.2361, -0.6669, 0.2307, -0.4096, 0.2238, -0.2369, 0.2351, -0.7717, 0.3404, -1.364, 0.3477, -0.7589, 0.3457, -0.5094, 0.3371, -1.222, -0.2267, -6.741, -0.2096, -5.994, -0.2033, -5.771, -0.2273, -6.819, 0.2038, 220.6, 0.205, 237.3, 0.2052, 240.5, 0.2036, 217.0, 0.04963, 197.1, 0.05004, 190.2, 0.05027, 186.2, 0.0494, 200.7, 0.2, 190.3, 0.2004, 197.2, 0.2006, 200.8, 0.1997, 186.3, 0.05301, 178.5, 0.05335, 171.8, 0.05358, 167.1, 0.05277, 182.8, 0.3477, -0.7589, 0.3525, -0.9879, 0.3569, -1.044, 0.3457, -0.5094, 0.04963, 198.1, 0.04963, 197.1, 0.0494, 200.7, 0.04939, 202.0, 0.05004, 190.2, 0.05004, 191.2, 0.05027, 187.4, 0.05027, 186.2, -0.2453, -7.209, -0.2267, -6.741, -0.2273, -6.819, -0.2484, -7.352, -0.2096, -5.994, -0.2276, -6.447, -0.2244, -6.304, -0.2033, -5.771, 0.2, 191.3, 0.2, 190.3, 0.1997, 186.3, 0.1997, 187.5, 0.205, 237.3, 0.205, 238.3, 0.2052, 241.7, 0.2052, 240.5, 0.2038, 221.6, 0.2038, 220.6, 0.2036, 217.0, 0.2036, 218.2, 0.2004, 197.2, 0.2004, 198.2, 0.2006, 202.0, 0.2006, 200.8, 0.05301, 179.6, 0.05301, 178.5, 0.05277, 182.8, 0.05277, 184.0, 0.05335, 171.8, 0.05335, 172.8, 0.05358, 168.4, 0.05358, 167.1, 0.3525, -0.9879, 0.345, -1.614, 0.3483, -1.757, 0.3569, -1.044])
me_hand_crest_v1.materials.append(mat_c_ubersaw)
me_hand_crest_v1.materials.append(mat_c_saxxy)
me_hand_crest_v1.materials.append(mat_c_invasion_bat_laser_blue)
me_hand_crest_v1.materials.append(mat_sniper_owl_white)
me_hand_crest_v1.materials.append(mat_c_frying_pan_gold)
me_hand_crest_v1.materials.append(mat_black)
me_hand_crest_v1.materials.append(mat_crystal_ball_glass)
me_hand_crest_v1.update()
me_hand_crest_v1.normals_split_custom_set([tuple(v) for v in zip(*[iter([-0.4426, -0.2366, 0.865, -0.4426, -0.2366, 0.865, -0.4426, -0.2366, 0.865, -0.4426, -0.2366, 0.865, 0.8819, 0.4714, 0.0, 0.8819, 0.4714, 0.0, 0.8819, 0.4714, 0.0, 0.8819, 0.4714, 0.0, -0.4426, -0.2366, -0.865, -0.4426, -0.2366, -0.865, -0.4426, -0.2366, -0.865, -0.4426, -0.2366, -0.865, -0.3879, -0.3183, 0.865, -0.3879, -0.3183, 0.865, -0.3879, -0.3183, 0.865, -0.3879, -0.3183, 0.865, 0.773, 0.6344, 0.0, 0.773, 0.6344, 0.0, 0.773, 0.6344, 0.0, 0.773, 0.6344, 0.0, -0.3879, -0.3183, -0.865, -0.3879, -0.3183, -0.865, -0.3879, -0.3183, -0.865, -0.3879, -0.3183, -0.865, -0.3183, -0.3879, 0.865, -0.3183, -0.3879, 0.865, -0.3183, -0.3879, 0.865, -0.3183, -0.3879, 0.865, 0.6344, 0.773, 0.0, 0.6344, 0.773, 0.0, 0.6344, 0.773, 0.0, 0.6344, 0.773, 0.0, -0.3183, -0.3879, -0.865, -0.3183, -0.3879, -0.865, -0.3183, -0.3879, -0.865, -0.3183, -0.3879, -0.865, -0.2366, -0.4426, 0.865, -0.2366, -0.4426, 0.865, -0.2366, -0.4426, 0.865, -0.2366, -0.4426, 0.865, 0.4714, 0.8819, 0.0, 0.4714, 0.8819, 0.0, 0.4714, 0.8819, 0.0, 0.4714, 0.8819, 0.0, -0.2366, -0.4426, -0.865, -0.2366, -0.4426, -0.865, -0.2366, -0.4426, -0.865, -0.2366, -0.4426, -0.865, -0.4426, -0.2366, 0.865, -0.4426, -0.2366, 0.865, -0.4426, -0.2366, 0.865, -0.4426, -0.2366, 0.865, 0.8819, 0.4714, 0.0, 0.8819, 0.4714, 0.0, 0.8819, 0.4714, 0.0, 0.8819, 0.4714, 0.0, -0.4426, -0.2366, -0.865, -0.4426, -0.2366, -0.865, -0.4426, -0.2366, -0.865, -0.4426, -0.2366, -0.865, -0.3879, -0.3183, 0.865, -0.3879, -0.3183, 0.865, -0.3879, -0.3183, 0.865, -0.3879, -0.3183, 0.865, 0.773, 0.6344, 0.0, 0.773, 0.6344, 0.0, 0.773, 0.6344, 0.0, 0.773, 0.6344, 0.0, -0.3879, -0.3183, -0.865, -0.3879, -0.3183, -0.865, -0.3879, -0.3183, -0.865, -0.3879, -0.3183, -0.865, -0.3183, -0.3879, 0.865, -0.3183, -0.3879, 0.865, -0.3183, -0.3879, 0.865, -0.3183, -0.3879, 0.865, 0.6344, 0.773, 0.0, 0.6344, 0.773, 0.0, 0.6344, 0.773, 0.0, 0.6344, 0.773, 0.0, -0.3183, -0.3879, -0.865, -0.3183, -0.3879, -0.865, -0.3183, -0.3879, -0.865, -0.3183, -0.3879, -0.865, -0.2366, -0.4426, 0.865, -0.2366, -0.4426, 0.865, -0.2366, -0.4426, 0.865, -0.2366, -0.4426, 0.865, 0.4714, 0.8819, 0.0, 0.4714, 0.8819, 0.0, 0.4714, 0.8819, 0.0, 0.4714, 0.8819, 0.0, -0.2366, -0.4426, -0.865, -0.2366, -0.4426, -0.865, -0.2366, -0.4426, -0.865, -0.2366, -0.4426, -0.865, -0.4426, -0.2366, 0.865, -0.4426, -0.2366, 0.865, -0.4426, -0.2366, 0.865, -0.4426, -0.2366, 0.865, 0.8819, 0.4714, 0.0, 0.8819, 0.4714, 0.0, 0.8819, 0.4714, 0.0, 0.8819, 0.4714, 0.0, -0.4426, -0.2366, -0.865, -0.4426, -0.2366, -0.865, -0.4426, -0.2366, -0.865, -0.4426, -0.2366, -0.865, -0.3879, -0.3183, 0.865, -0.3879, -0.3183, 0.865, -0.3879, -0.3183, 0.865, -0.3879, -0.3183, 0.865, 0.773, 0.6344, 0.0, 0.773, 0.6344, 0.0, 0.773, 0.6344, 0.0, 0.773, 0.6344, 0.0, -0.3879, -0.3183, -0.865, -0.3879, -0.3183, -0.865, -0.3879, -0.3183, -0.865, -0.3879, -0.3183, -0.865, -0.3183, -0.3879, 0.865, -0.3183, -0.3879, 0.865, -0.3183, -0.3879, 0.865, -0.3183, -0.3879, 0.865, 0.6344, 0.773, 0.0, 0.6344, 0.773, 0.0, 0.6344, 0.773, 0.0, 0.6344, 0.773, 0.0, -0.3183, -0.3879, -0.865, -0.3183, -0.3879, -0.865, -0.3183, -0.3879, -0.865, -0.3183, -0.3879, -0.865, -0.2366, -0.4426, 0.865, -0.2366, -0.4426, 0.865, -0.2366, -0.4426, 0.865, -0.2366, -0.4426, 0.865, 0.4714, 0.8819, 0.0, 0.4714, 0.8819, 0.0, 0.4714, 0.8819, 0.0, 0.4714, 0.8819, 0.0, -0.2366, -0.4426, -0.865, -0.2366, -0.4426, -0.865, -0.2366, -0.4426, -0.865, -0.2366, -0.4426, -0.865, -0.7812, -0.273, 0.5614, -0.7812, -0.273, 0.5614, -0.7812, -0.273, 0.5614, -0.7812, -0.273, 0.5614, 0.6762, 0.7367, 0.0, 0.6762, 0.7367, 0.0, 0.6762, 0.7367, 0.0, 0.6762, 0.7367, 0.0, -0.7826, -0.272, -0.56, -0.7826, -0.272, -0.56, -0.7826, -0.272, -0.56, -0.7826, -0.272, -0.56, 0.737, 0.6758, 0.0, 0.737, 0.6758, 0.0, 0.737, 0.6758, 0.0, 0.737, 0.6758, 0.0, -0.5315, 0.2409, 0.8121, -0.5315, 0.2409, 0.8121, -0.5315, 0.2409, 0.8121, -0.5315, 0.2409, 0.8121, 0.0, 1.0, 0.0, 0.0, 1.0, 0.0, 0.0, 1.0, 0.0, 0.0, 1.0, 0.0, 0.0, 1.0, 0.0, 0.0, 1.0, 0.0, 1.0, 0.0, 0.0, 1.0, 0.0, 0.0, 1.0, 0.0, 0.0, 0.0, 1.0, 0.0, 0.0, 1.0, 0.0, 0.0, 1.0, 0.0, 1.0, 0.0, 0.0, 1.0, 0.0, 0.0, 1.0, 0.0, 0.0, 1.0, 0.0, 0.0, 1.0, 0.0, 0.0, 1.0, 0.0, 0.0, -0.2346, -0.829, -0.5076, -0.2346, -0.829, -0.5076, -0.2346, -0.829, -0.5076, -0.2346, -0.829, -0.5076, -0.2734, -0.7807, 0.562, -0.2734, -0.7807, 0.562, -0.2734, -0.7807, 0.562, -0.2734, -0.7807, 0.562, 0.6609, 0.7505, 0.0, 0.6609, 0.7505, 0.0, 0.6609, 0.7505, 0.0, 0.6609, 0.7505, 0.0, -0.8293, -0.2344, -0.5073, -0.8293, -0.2344, -0.5073, -0.8293, -0.2344, -0.5073, -0.8293, -0.2344, -0.5073, 0.7512, 0.6601, 0.0, 0.7512, 0.6601, 0.0, 0.7512, 0.6601, 0.0, 0.7512, 0.6601, 0.0, -0.4997, -0.2272, -0.8359, -0.4997, -0.2272, -0.8359, -0.4997, -0.2272, -0.8359, -0.4997, -0.2272, -0.8359, -0.3331, -0.4756, 0.8142, -0.3331, -0.4756, 0.8142, -0.3331, -0.4756, 0.8142, -0.3331, -0.4756, 0.8142, -0.4757, -0.3326, 0.8143, -0.4757, -0.3326, 0.8143, -0.4757, -0.3326, 0.8143, -0.4757, -0.3326, 0.8143, 0.6129, 0.7901, 0.0, 0.6129, 0.7901, 0.0, 0.6129, 0.7901, 0.0, 0.6129, 0.7901, 0.0, -0.2276, -0.4996, -0.8358, -0.2276, -0.4996, -0.8358, -0.2276, -0.4996, -0.8358, -0.2276, -0.4996, -0.8358, 0.7907, 0.6122, 0.0, 0.7907, 0.6122, 0.0, 0.7907, 0.6122, 0.0, 0.7907, 0.6122, 0.0, -0.2724, -0.782, -0.5606, -0.2724, -0.782, -0.5606, -0.2724, -0.782, -0.5606, -0.2724, -0.782, -0.5606, 0.2411, -0.5315, 0.812, 0.2411, -0.5315, 0.812, 0.2411, -0.5315, 0.812, 0.2411, -0.5315, 0.812, -0.1676, -0.6254, -0.7621, -0.1676, -0.6254, -0.7621, -0.1676, -0.6254, -0.7621, -0.1676, -0.6254, -0.7621, -0.23, -0.8583, 0.4588, -0.23, -0.8583, 0.4588, -0.23, -0.8583, 0.4588, -0.23, -0.8583, 0.4588, -0.1253, -0.4677, -0.875, -0.1253, -0.4677, -0.875, -0.1253, -0.4677, -0.875, -0.1253, -0.4677, -0.875, -0.2484, -0.927, 0.2812, -0.2484, -0.927, 0.2812, -0.2484, -0.927, 0.2812, -0.2484, -0.927, 0.2812, -0.07755, -0.2894, -0.9541, -0.07755, -0.2894, -0.9541, -0.07755, -0.2894, -0.9541, -0.07755, -0.2894, -0.9541, 0.06227, 0.01921, 0.9979, 0.06227, 0.01921, 0.9979, 0.06227, 0.01921, 0.9979, 0.06227, 0.01921, 0.9979, -0.02626, -0.09798, 0.9948, -0.02626, -0.09798, 0.9948, -0.02626, -0.09798, 0.9948, -0.02626, -0.09798, -0.9948, -0.02626, -0.09798, -0.9948, -0.02626, -0.09798, -0.9948, 0.01921, 0.06227, 0.9979, 0.01921, 0.06227, 0.9979, 0.01921, 0.06227, 0.9979, 0.01921, 0.06227, 0.9979, -0.07755, -0.2894, 0.9541, -0.07755, -0.2894, 0.9541, -0.07755, -0.2894, 0.9541, -0.07755, -0.2894, 0.9541, -0.2484, -0.927, -0.2812, -0.2484, -0.927, -0.2812, -0.2484, -0.927, -0.2812, -0.2484, -0.927, -0.2812, -0.1253, -0.4677, 0.875, -0.1253, -0.4677, 0.875, -0.1253, -0.4677, 0.875, -0.1253, -0.4677, 0.875, -0.23, -0.8583, -0.4588, -0.23, -0.8583, -0.4588, -0.23, -0.8583, -0.4588, -0.23, -0.8583, -0.4588, -0.1676, -0.6254, 0.7621, -0.1676, -0.6254, 0.7621, -0.1676, -0.6254, 0.7621, -0.1676, -0.6254, 0.7621, -0.2028, -0.7569, -0.6212, -0.2028, -0.7569, -0.6212, -0.2028, -0.7569, -0.6212, -0.2028, -0.7569, -0.6212, -0.2028, -0.7569, 0.6212, -0.2028, -0.7569, 0.6212, -0.2028, -0.7569, 0.6212, -0.2028, -0.7569, 0.6212, -0.2119, -0.2119, 0.9541, -0.2119, -0.2119, 0.9541, -0.2119, -0.2119, 0.9541, -0.2119, -0.2119, 0.9541, -0.6786, -0.6786, -0.2812, -0.6786, -0.6786, -0.2812, -0.6786, -0.6786, -0.2812, -0.6786, -0.6786, -0.2812, -0.3424, -0.3424, 0.875, -0.3424, -0.3424, 0.875, -0.3424, -0.3424, 0.875, -0.3424, -0.3424, 0.875, -0.6283, -0.6283, -0.4588, -0.6283, -0.6283, -0.4588, -0.6283, -0.6283, -0.4588, -0.6283, -0.6283, -0.4588, -0.4578, -0.4578, 0.7621, -0.4578, -0.4578, 0.7621, -0.4578, -0.4578, 0.7621, -0.4578, -0.4578, 0.7621, -0.5541, -0.5541, -0.6212, -0.5541, -0.5541, -0.6212, -0.5541, -0.5541, -0.6212, -0.5541, -0.5541, -0.6212, -0.5541, -0.5541, 0.6212, -0.5541, -0.5541, 0.6212, -0.5541, -0.5541, 0.6212, -0.5541, -0.5541, 0.6212, -0.4578, -0.4578, -0.7621, -0.4578, -0.4578, -0.7621, -0.4578, -0.4578, -0.7621, -0.4578, -0.4578, -0.7621, -0.6283, -0.6283, 0.4588, -0.6283, -0.6283, 0.4588, -0.6283, -0.6283, 0.4588, -0.6283, -0.6283, 0.4588, -0.3424, -0.3424, -0.875, -0.3424, -0.3424, -0.875, -0.3424, -0.3424, -0.875, -0.3424, -0.3424, -0.875, -0.6786, -0.6786, 0.2812, -0.6786, -0.6786, 0.2812, -0.6786, -0.6786, 0.2812, -0.6786, -0.6786, 0.2812, -0.2119, -0.2119, -0.9541, -0.2119, -0.2119, -0.9541, -0.2119, -0.2119, -0.9541, -0.2119, -0.2119, -0.9541, -0.7043, -0.7017, 0.108, -0.7017, -0.7043, 0.108, -0.7084, -0.6983, 0.103, -0.6983, -0.7084, 0.103, -0.07173, -0.07173, 0.9948, -0.07173, -0.07173, 0.9948, -0.07173, -0.07173, 0.9948, -0.07173, -0.07173, -0.9948, -0.07173, -0.07173, -0.9948, -0.07173, -0.07173, -0.9948, -0.2974, -0.2974, -0.9073, -0.2974, -0.2974, -0.9073, -0.2974, -0.2974, -0.9073, -0.2974, -0.2974, -0.9073, -0.8583, -0.23, 0.4588, -0.8583, -0.23, 0.4588, -0.8583, -0.23, 0.4588, -0.8583, -0.23, 0.4588, -0.4677, -0.1253, -0.875, -0.4677, -0.1253, -0.875, -0.4677, -0.1253, -0.875, -0.4677, -0.1253, -0.875, -0.927, -0.2484, 0.2812, -0.927, -0.2484, 0.2812, -0.927, -0.2484, 0.2812, -0.927, -0.2484, 0.2812, -0.2894, -0.07755, -0.9541, -0.2894, -0.07755, -0.9541, -0.2894, -0.07755, -0.9541, -0.2894, -0.07755, -0.9541, -0.1232, 0.0004707, -0.9924, -0.1232, 0.0004707, -0.9924, -0.1232, 0.0004707, -0.9924, -0.1232, 0.0004707, -0.9924, -0.09798, -0.02625, 0.9948, -0.09798, -0.02625, 0.9948, -0.09798, -0.02625, 0.9948, -0.09798, -0.02625, -0.9948, -0.09798, -0.02625, -0.9948, -0.09798, -0.02625, -0.9948, 0.0004706, -0.1232, -0.9924, 0.0004706, -0.1232, -0.9924, 0.0004706, -0.1232, -0.9924, 0.0004706, -0.1232, -0.9924, -0.2894, -0.07755, 0.9541, -0.2894, -0.07755, 0.9541, -0.2894, -0.07755, 0.9541, -0.2894, -0.07755, 0.9541, -0.927, -0.2484, -0.2812, -0.927, -0.2484, -0.2812, -0.927, -0.2484, -0.2812, -0.927, -0.2484, -0.2812, -0.4677, -0.1253, 0.875, -0.4677, -0.1253, 0.875, -0.4677, -0.1253, 0.875, -0.4677, -0.1253, 0.875, -0.8583, -0.23, -0.4588, -0.8583, -0.23, -0.4588, -0.8583, -0.23, -0.4588, -0.8583, -0.23, -0.4588, -0.6254, -0.1676, 0.7621, -0.6254, -0.1676, 0.7621, -0.6254, -0.1676, 0.7621, -0.6254, -0.1676, 0.7621, -0.7569, -0.2028, -0.6212, -0.7569, -0.2028, -0.6212, -0.7569, -0.2028, -0.6212, -0.7569, -0.2028, -0.6212, -0.7569, -0.2028, 0.6212, -0.7569, -0.2028, 0.6212, -0.7569, -0.2028, 0.6212, -0.7569, -0.2028, 0.6212, -0.6254, -0.1676, -0.7621, -0.6254, -0.1676, -0.7621, -0.6254, -0.1676, -0.7621, -0.6254, -0.1676, -0.7621, 0.08117, -0.008463, 0.9967, 0.08117, -0.008463, 0.9967, 0.08117, -0.008463, 0.9967, 0.08117, -0.008463, 0.9967, -0.1248, -0.9704, 0.2069, -0.1248, -0.9704, 0.2069, -0.1248, -0.9704, 0.2069, -0.1248, -0.9704, 0.2069, -0.6618, -0.6618, 0.3523, -0.6618, -0.6618, 0.3523, -0.6618, -0.6618, 0.3523, -0.6618, -0.6618, 0.3523, -0.008463, 0.08117, 0.9967, -0.008463, 0.08117, 0.9967, -0.008463, 0.08117, 0.9967, -0.008463, 0.08117, 0.9967, -0.9704, -0.1248, 0.2068, -0.9704, -0.1248, 0.2068, -0.9704, -0.1248, 0.2068, -0.9704, -0.1248, 0.2068, -0.5165, 0.5876, -0.6229, -0.5165, 0.5876, -0.6229, -0.5165, 0.5876, -0.6229, -0.5165, 0.5876, -0.6229, 0.4814, 0.4814, -0.7324, 0.4814, 0.4814, -0.7324, 0.4814, 0.4814, -0.7324, 0.4814, 0.4814, -0.7324, 0.5876, -0.5165, -0.6229, 0.5876, -0.5165, -0.6229, 0.5876, -0.5165, -0.6229, 0.5876, -0.5165, -0.6229, -0.2964, -0.2964, -0.9079, -0.2964, -0.2964, -0.9079, -0.2964, -0.2964, -0.9079, -0.2964, -0.2964, -0.9079, 0.6767, 0.6767, 0.2899, 0.6767, 0.6767, 0.2899, 0.6767, 0.6767, 0.2899, 0.6767, 0.6767, 0.2899, 0.8466, -0.4312, 0.312, 0.8466, -0.4312, 0.312, 0.8466, -0.4312, 0.312, 0.8466, -0.4312, 0.312, -0.4312, 0.8466, 0.3121, -0.4312, 0.8466, 0.312, -0.4312, 0.8466, 0.312, -0.4312, 0.8466, 0.312, 0.828, -0.486, 0.2798, 0.828, -0.486, 0.2798, 0.828, -0.486, 0.2799, -0.486, 0.828, 0.2799, -0.486, 0.828, 0.2799, -0.486, 0.828, 0.2799, -0.4887, -0.4887, 0.7227, -0.4887, -0.4887, 0.7227, -0.4887, -0.4887, 0.7227, -0.4887, -0.4887, 0.7227, 0.03944, 0.04967, 0.998, 0.04965, 0.03943, 0.998, 0.05062, 0.04474, 0.9977, 0.04477, 0.05062, 0.9977, 0.03618, 0.04534, 0.9983, 0.04531, 0.03618, 0.9983, 0.05003, 0.04654, 0.9977, 0.04657, 0.05001, 0.9977, 0.03639, 0.04597, 0.9983, 0.04276, 0.03594, 0.9984, 0.04878, 0.04838, 0.9976, 0.04467, 0.05064, 0.9977, 0.03594, 0.04279, 0.9984, 0.04594, 0.03638, 0.9983, 0.05065, 0.04464, 0.9977, 0.0484, 0.04876, 0.9976, 0.04859, 0.04857, 0.9976, 0.0486, 0.04857, 0.9976, 0.0486, 0.04856, 0.9976, 0.04858, 0.04858, 0.9976, -0.4479, 0.8941, 0.006552, -0.4483, 0.8939, 0.004904, -0.457, 0.8894, 0.0005824, -0.4535, 0.8911, 0.0148, 0.7077, 0.7065, 0.009508, 0.7065, 0.7076, 0.009504, 0.7018, 0.7122, 0.01771, 0.7122, 0.7018, 0.01774, 0.8939, -0.4483, 0.004862, 0.8941, -0.4479, 0.00652, 0.8911, -0.4535, 0.01479, 0.8894, -0.4571, 0.0005927, 0.04334, 0.04334, 0.9981, 0.04334, 0.04334, 0.9981, 0.04334, 0.04334, 0.9981, 0.04334, 0.04334, 0.9981, 0.0, -1.0, 8.696e-08, 0.0, -1.0, 8.696e-08, 0.0, -1.0, 8.696e-08, 0.0, -1.0, 8.696e-08, -1.0, 0.0, 0.0, -1.0, 0.0, 0.0, -1.0, 0.0, 0.0, -1.0, 0.0, 0.0, 0.0, -1.0, 0.0, 0.0, -1.0, 0.0, 0.0, -1.0, 0.0, 0.0, -1.0, 0.0, -1.0, -1.739e-08, 0.0, -1.0, -1.739e-08, 0.0, -1.0, -1.739e-08, 0.0, -1.0, -1.739e-08, 0.0, -1.0, -2.218e-08, 0.0, -1.0, -2.218e-08, 0.0, -1.0, -2.218e-08, 0.0, -1.0, -2.218e-08, 0.0, 0.0, -1.0, 3.382e-08, 0.0, -1.0, 3.382e-08, 0.0, -1.0, 3.382e-08, 0.0, -1.0, 3.382e-08, 0.4882, -0.3892, -0.7812, 0.4882, -0.3892, -0.7812, 0.4882, -0.3892, -0.7812, 0.4882, -0.3892, -0.7812, -0.3891, 0.4882, -0.7812, -0.3891, 0.4882, -0.7812, -0.3891, 0.4882, -0.7812, -0.3891, 0.4882, -0.7812, 0.4882, -0.3891, -0.7812, 0.4882, -0.3891, -0.7812, 0.4882, -0.3891, -0.7812, 0.4882, -0.3891, -0.7812, -0.3891, 0.4882, -0.7812, -0.3891, 0.4882, -0.7812, -0.3891, 0.4882, -0.7812, -0.3891, 0.4882, -0.7812, 0.4882, -0.3891, -0.7812, 0.4882, -0.3891, -0.7812, 0.4882, -0.3891, -0.7812, 0.4882, -0.3891, -0.7812, -0.3891, 0.4882, -0.7812, -0.3891, 0.4882, -0.7812, -0.3891, 0.4882, -0.7812, -0.3891, 0.4882, -0.7812, -0.5966, -0.8025, 0.0, -0.5966, -0.8025, 0.0, -0.5966, -0.8025, 0.0, -0.5966, -0.8025, 0.0, -1.0, 0.0, 0.0, -1.0, 0.0, 0.0, -1.0, 0.0, 0.0, -1.0, 0.0, 0.0, -0.02314, 0.9997, 0.0, -0.02314, 0.9997, 0.0, -0.02314, 0.9997, 0.0, -0.02314, 0.9997, 0.0, 0.0, -1.0, 0.0, 0.0, -1.0, 0.0, 0.0, -1.0, 0.0, 0.0, -1.0, 0.0, 0.9997, -0.02313, 0.0, 0.9997, -0.02313, 0.0, 0.9997, -0.02313, 0.0, 0.9997, -0.02313, 0.0, -0.8025, -0.5966, 0.0, -0.8025, -0.5966, 0.0, -0.8025, -0.5966, 0.0, -0.8025, -0.5966, 0.0, 0.455, -0.3686, 0.8106, 0.455, -0.3686, 0.8106, 0.455, -0.3686, 0.8106, 0.455, -0.3686, 0.8106, -0.455, -0.3686, -0.8106, -0.455, -0.3686, -0.8106, -0.455, -0.3686, -0.8106, -0.455, -0.3686, -0.8106, -0.3891, 0.5566, 0.734, -0.3891, 0.5566, 0.734, -0.3891, 0.5566, 0.734, -0.3891, 0.5566, 0.734, -0.3891, -0.5566, -0.734, -0.3891, -0.5566, -0.734, -0.3891, -0.5566, -0.734, -0.3891, -0.5566, -0.734, -0.5566, -0.3891, -0.734, -0.5566, -0.3891, -0.734, -0.5566, -0.3891, -0.734, -0.5566, -0.3891, -0.734, 0.5566, -0.3892, 0.734, 0.5566, -0.3892, 0.734, 0.5566, -0.3892, 0.734, 0.5566, -0.3892, 0.734, -0.3686, -0.455, -0.8106, -0.3686, -0.455, -0.8106, -0.3686, -0.455, -0.8106, -0.3686, -0.455, -0.8106, -0.3686, 0.455, 0.8106, -0.3686, 0.455, 0.8106, -0.3686, 0.455, 0.8106, -0.3686, 0.455, 0.8106, -0.3891, -0.5566, -0.734, -0.3891, -0.5566, -0.734, -0.3891, -0.5566, -0.734, -0.3891, -0.5566, -0.734, -0.3891, 0.5566, 0.734, -0.3891, 0.5566, 0.734, -0.3891, 0.5566, 0.734, -0.3891, 0.5566, 0.734, 0.5566, -0.3891, 0.734, 0.5566, -0.3891, 0.734, 0.5566, -0.3891, 0.734, 0.5566, -0.3891, 0.734, -0.5566, -0.3891, -0.734, -0.5566, -0.3891, -0.734, -0.5566, -0.3891, -0.734, -0.5566, -0.3891, -0.734, -0.4882, -0.3891, 0.7812, -0.4882, -0.3891, 0.7812, -0.4882, -0.3891, 0.7812, -0.4882, -0.3891, 0.7812, -0.3891, -0.4882, 0.7812, -0.3891, -0.4882, 0.7812, -0.3891, -0.4882, 0.7812, -0.3891, -0.4882, 0.7812, -0.4882, -0.3891, 0.7812, -0.4882, -0.3891, 0.7812, -0.4882, -0.3891, 0.7812, -0.4882, -0.3891, 0.7812, -0.3891, -0.4882, 0.7812, -0.3891, -0.4882, 0.7812, -0.3891, -0.4882, 0.7812, -0.3891, -0.4882, 0.7812, -0.4882, -0.3891, 0.7812, -0.4882, -0.3891, 0.7812, -0.4882, -0.3891, 0.7812, -0.4882, -0.3891, 0.7812, -0.3891, -0.4882, 0.7812, -0.3891, -0.4882, 0.7812, -0.3891, -0.4882, 0.7812, -0.3891, -0.4882, 0.7812, 0.0, -1.0, 0.0, 0.0, -1.0, 0.0, 0.0, -1.0, 0.0, 0.0, -1.0, 0.0, 0.9997, -0.02318, 0.0, 0.9997, -0.02318, 0.0, 0.9997, -0.02318, 0.0, 0.9997, -0.02318, 0.0, -0.8025, -0.5966, 0.0, -0.8025, -0.5966, 0.0, -0.8025, -0.5966, 0.0, -0.8025, -0.5966, 0.0, -1.0, -1.851e-07, 0.0, -1.0, -1.851e-07, 0.0, -1.0, -1.851e-07, 0.0, -1.0, -1.851e-07, 0.0, -0.8025, -0.5966, 0.0, -0.8025, -0.5966, 0.0, -0.8025, -0.5966, 0.0, -0.8025, -0.5966, 0.0, 0.9997, -0.02313, 0.0, 0.9997, -0.02313, 0.0, 0.9997, -0.02313, 0.0, 0.9997, -0.02313, 0.0, 0.0, -1.0, 0.0, 0.0, -1.0, 0.0, 0.0, -1.0, 0.0, 0.0, -1.0, 0.0, -0.02314, 0.9997, 0.0, -0.02314, 0.9997, 0.0, -0.02314, 0.9997, 0.0, -0.02314, 0.9997, 0.0, -0.5966, -0.8025, 0.0, -0.5966, -0.8025, 0.0, -0.5966, -0.8025, 0.0, -0.5966, -0.8025, 0.0, -1.0, 2.225e-07, 0.0, -1.0, 2.225e-07, 0.0, -1.0, 2.225e-07, 0.0, -1.0, 2.225e-07, 0.0, -0.5966, -0.8025, 0.0, -0.5966, -0.8025, 0.0, -0.5966, -0.8025, 0.0, -0.5966, -0.8025, 0.0, -0.02314, 0.9997, 0.0, -0.02314, 0.9997, 0.0, -0.02314, 0.9997, 0.0, -0.02314, 0.9997, 0.0, 0.0, -1.0, -2.626e-07, 0.0, -1.0, -2.626e-07, 0.0, -1.0, -2.626e-07, 0.0, -1.0, -2.626e-07, 0.0, -1.0, 0.0, 0.0, -1.0, 0.0, 0.0, -1.0, 0.0, 0.0, -1.0, 0.0, -1.0, 0.0, 0.0, -1.0, 0.0, 0.0, -1.0, 0.0, 0.0, -1.0, 0.0, 0.0, -1.0, 1.647e-07, 0.0, -1.0, 1.647e-07, 0.0, -1.0, 1.647e-07, 0.0, -1.0, 1.647e-07, 0.0, 0.0, -1.0, 3.293e-07, 0.0, -1.0, 3.293e-07, 0.0, -1.0, 3.293e-07, 0.0, -1.0, 3.293e-07, 0.0, -1.0, 0.0, 0.0, -1.0, 0.0, 0.0, -1.0, 0.0, 0.0, -1.0, 0.0, -1.0, -1.314e-07, 0.0, -1.0, -1.314e-07, 0.0, -1.0, -1.314e-07, 0.0, -1.0, -1.314e-07, 0.0, -1.0, -1.313e-07, 0.0, -1.0, -1.313e-07, 0.0, -1.0, -1.313e-07, 0.0, -1.0, -1.313e-07, 0.0, -1.0, -1.647e-07, 0.0, -1.0, -1.647e-07, 0.0, -1.0, -1.647e-07, 0.0, -1.0, -1.647e-07, 0.0, -1.0, 0.0, 0.0, -1.0, 0.0, 0.0, -1.0, 0.0, 0.0, -1.0, 0.0, 0.0, 0.0, -1.0, 0.0, 0.0, -1.0, 0.0, 0.0, -1.0, 0.0, 0.0, -1.0, 0.0, 0.0, -1.0, 0.0, 0.0, -1.0, 0.0, 0.0, -1.0, 0.0, 0.0, -1.0, 0.0, 0.0, -1.0, 3.522e-07, 0.0, -1.0, 3.522e-07, 0.0, -1.0, 3.522e-07, 0.0, -1.0, 3.522e-07, -1.0, -1.761e-07, 0.0, -1.0, -1.761e-07, 0.0, -1.0, -1.761e-07, 0.0, -1.0, -1.761e-07, 0.0, 0.0, -1.0, 0.0, 0.0, -1.0, 0.0, 0.0, -1.0, 0.0, 0.0, -1.0, 0.0, -1.0, 0.0, 0.0, -1.0, 0.0, 0.0, -1.0, 0.0, 0.0, -1.0, 0.0, 0.0, 0.0, -1.0, 0.0, 0.0, -1.0, 0.0, 0.0, -1.0, 0.0, 0.0, -1.0, 0.0, -1.0, 0.0, 0.0, -1.0, 0.0, 0.0, -1.0, 0.0, 0.0, -1.0, 0.0, 0.0, -1.0, -3.114e-07, 0.0, -1.0, -3.114e-07, 0.0, -1.0, -3.114e-07, 0.0, -1.0, -3.114e-07, 0.0, 0.0, -1.0, 0.0, 0.0, -1.0, 0.0, 0.0, -1.0, 0.0, 0.0, -1.0, 0.0, -1.0, 0.0, 0.0, -1.0, 0.0, 0.0, -1.0, 0.0, 0.0, -1.0, 0.0, 0.0, 0.0, -1.0, -3.8e-07, 0.0, -1.0, -3.8e-07, 0.0, -1.0, -3.8e-07, 0.0, -1.0, -3.8e-07, -1.0, 0.0, 0.0, -1.0, 0.0, 0.0, -1.0, 0.0, 0.0, -1.0, 0.0, 0.0, 0.0, -1.0, 0.0, 0.0, -1.0, 0.0, 0.0, -1.0, 0.0, 0.0, -1.0, 0.0, -1.0, 0.0, 0.0, -1.0, 0.0, 0.0, -1.0, 0.0, 0.0, -1.0, 0.0, 0.0, 0.0, -1.0, 0.0, 0.0, -1.0, 0.0, 0.0, -1.0, 0.0, 0.0, -1.0, 0.0, 0.0, -1.0, 0.0, 0.0, -1.0, 0.0, 0.0, -1.0, 0.0, 0.0, -1.0, 0.0, 0.0, -1.0, 0.0, 0.0, -1.0, 0.0, 0.0, -1.0, 0.0, 0.0, -1.0, 0.0, 0.0, -1.0, 0.0, 0.0, -1.0, 0.0, 0.0, -1.0, 0.0, 0.0, -1.0, 0.0, -1.0, 0.0, 0.0, -1.0, 0.0, 0.0, -1.0, 0.0, 0.0, -1.0, 0.0, 0.0, -1.0, -3.065e-07, 0.0, -1.0, -3.065e-07, 0.0, -1.0, -3.065e-07, 0.0, -1.0, -3.065e-07, 0.0, -1.0, 0.0, 0.0, -1.0, 0.0, 0.0, -1.0, 0.0, 0.0, -1.0, 0.0, 0.0, -1.0, 0.0, 0.0, -1.0, 0.0, 0.0, -1.0, 0.0, 0.0, -1.0, 0.0, 0.0, 0.0, -1.0, 0.0, 0.0, -1.0, 0.0, 0.0, -1.0, 0.0, 0.0, -1.0, 0.0, 0.0, -1.0, 0.0, 0.0, -1.0, 0.0, 0.0, -1.0, 0.0, 0.0, -1.0, 0.0, -1.0, 0.0, 0.0, -1.0, 0.0, 0.0, -1.0, 0.0, 0.0, -1.0, 0.0, 0.0])] * 3)])
arm_c_ubersaw_qc_skeleton = bpy.data.armatures.new('c_ubersaw.qc_skeleton')  # bones are not reproduced

# ---- objects
ob_hand_crest_v1_001 = bpy.data.objects.new('hand_crest_v1.001', arm_c_ubersaw_qc_skeleton)
ob_stella_crest_charging = bpy.data.objects.new('stella_crest_charging', me_hand_crest_v1)

# ---- transforms, parenting, visibility, modifiers, constraints
ob_hand_crest_v1_001.location = (0.0, 0.0, 0.0)
ob_hand_crest_v1_001.show_in_front = True
ob_stella_crest_charging.parent = ob_hand_crest_v1_001
ob_stella_crest_charging.location = (0.0, 0.0, 0.0)
_vg = ob_stella_crest_charging.vertex_groups.new(name='weapon_bone')
_vg = ob_stella_crest_charging.vertex_groups.new(name='charge_level')
_vg = ob_stella_crest_charging.vertex_groups.new(name='c_weapon_stattrack')
_m = ob_stella_crest_charging.modifiers.new('Armature', 'ARMATURE')
_m.object = ob_hand_crest_v1_001
_m = ob_stella_crest_charging.modifiers.new('Mirror', 'MIRROR')
_m.use_axis = (True, True, False)
_m.use_clip = True

# ---- collection membership
scene.collection.objects.link(ob_hand_crest_v1_001)
col_stella_crest_charging.objects.link(ob_stella_crest_charging)

# ---- scene / render settings (as saved in the file)
scene.frame_start = 0; scene.frame_end = 0; scene.frame_set(1)
scene.render.engine = 'BLENDER_EEVEE_NEXT'
scene.cycles.sampling_pattern = 'TABULATED_SOBOL'
scene.eevee.ray_tracing_options.trace_max_roughness = 0.0
bpy.context.view_layer.update()

# ---- added for rendering (the .blend has no active camera and no usable light): camera, sun
cam_auto = bpy.data.cameras.new('AutoCamera')
cam_auto.lens = 50.0
cam_auto.sensor_width = 36.0
cam_auto.clip_end = 1087.65
ob_auto_camera = bpy.data.objects.new('AutoCamera', cam_auto)
scene.collection.objects.link(ob_auto_camera)
ob_auto_camera.location = (61.9745, -74.3694, 55.383)
ob_auto_camera.rotation_euler = (1.09748, -7.21219e-08, 0.694738)
scene.camera = ob_auto_camera
light_auto_sun = bpy.data.lights.new('AutoSun', 'SUN')
light_auto_sun.energy = 3.0
light_auto_sun.angle = 0.0523599
ob_auto_sun = bpy.data.objects.new('AutoSun', light_auto_sun)
scene.collection.objects.link(ob_auto_sun)
ob_auto_sun.rotation_euler = (0.872665, 0.174533, 0.523599)
bpy.context.view_layer.update()

